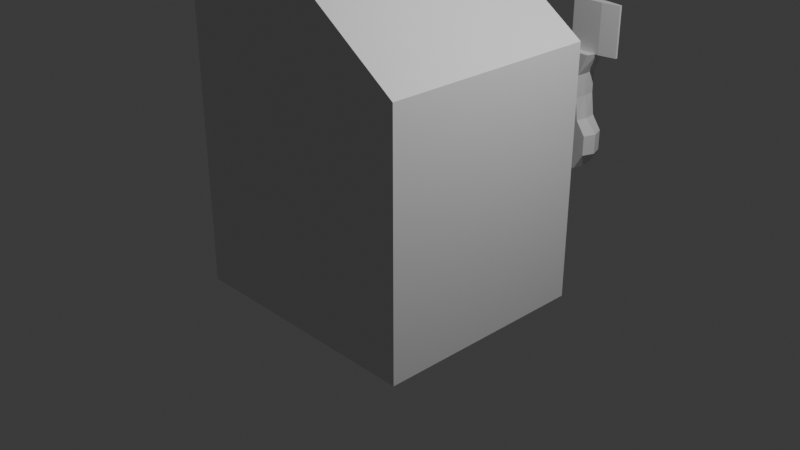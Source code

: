 # Source: knife_block.blend  (saved by Blender 5.3.31; exported with 4.5.12 LTS)
import bpy
from mathutils import Matrix  # noqa: F401  (used for matrix-valued properties, if any)

bpy.ops.wm.read_factory_settings(use_empty=True)
scene = bpy.context.scene
scene.name = 'Scene'

# ---- collections
col_collection = bpy.data.collections.new('Collection'); scene.collection.children.link(col_collection)

# ---- materials (node trees are filled in below, after node groups)
mat_material = bpy.data.materials.new('Material')
mat_material.alpha_threshold = 0.0
mat_material.use_backface_culling_lightprobe_volume = False
mat_material.roughness = 0.5
mat_material.line_color = (0.0, 0.0, 0.0, 1.0)
mat_material_001 = bpy.data.materials.new('Material.001')
mat_material_001.alpha_threshold = 0.0
mat_material_001.use_backface_culling_lightprobe_volume = False
mat_material_001.roughness = 0.5
mat_material_001.line_color = (0.0, 0.0, 0.0, 1.0)
mat_material_002 = bpy.data.materials.new('Material.002')
mat_material_002.alpha_threshold = 0.0
mat_material_002.use_backface_culling_lightprobe_volume = False
mat_material_002.roughness = 0.5
mat_material_002.line_color = (0.0, 0.0, 0.0, 1.0)

# ---- material node trees
mat_material.use_nodes = True; mat_material.node_tree.nodes.clear()
_N = mat_material.node_tree.nodes; _L = mat_material.node_tree.links
n0 = _N.new('ShaderNodeOutputMaterial'); n0.name = 'Material Output'; n0.location = (200, 100)
n1 = _N.new('ShaderNodeBsdfPrincipled'); n1.name = 'Principled BSDF'; n1.location = (-200, 100)
n1.inputs[10].default_value = 0.005
_L.new(n1.outputs[0], n0.inputs[0])
n0.is_active_output = True
mat_material_001.use_nodes = True; mat_material_001.node_tree.nodes.clear()
_N = mat_material_001.node_tree.nodes; _L = mat_material_001.node_tree.links
n0 = _N.new('ShaderNodeOutputMaterial'); n0.name = 'Material Output'; n0.location = (200, 100)
n1 = _N.new('ShaderNodeBsdfPrincipled'); n1.name = 'Principled BSDF'; n1.location = (-200, 100)
n1.inputs[10].default_value = 0.005
_L.new(n1.outputs[0], n0.inputs[0])
n0.is_active_output = True
mat_material_002.use_nodes = True; mat_material_002.node_tree.nodes.clear()
_N = mat_material_002.node_tree.nodes; _L = mat_material_002.node_tree.links
n0 = _N.new('ShaderNodeOutputMaterial'); n0.name = 'Material Output'; n0.location = (200, 100)
n1 = _N.new('ShaderNodeBsdfPrincipled'); n1.name = 'Principled BSDF'; n1.location = (-200, 100)
n1.inputs[10].default_value = 0.005
_L.new(n1.outputs[0], n0.inputs[0])
n0.is_active_output = True

# ---- world
world_world = bpy.data.worlds.new('World'); scene.world = world_world
world_world.use_nodes = True; world_world.node_tree.nodes.clear()
_N = world_world.node_tree.nodes; _L = world_world.node_tree.links
n0 = _N.new('ShaderNodeOutputWorld'); n0.name = 'World Output'; n0.location = (200, 100)
n1 = _N.new('ShaderNodeBackground'); n1.name = 'Background'; n1.location = (-200, 100)
n1.inputs[0].default_value = (0.05088, 0.05088, 0.05088, 1.0)
_L.new(n1.outputs[0], n0.inputs[0])
n0.is_active_output = True
world_world.color = (0.05088, 0.05088, 0.05088)
world_world.sun_shadow_jitter_overblur = 0.0

# ---- cameras
cam_camera = bpy.data.cameras.new('Camera')
cam_camera.clip_end = 100.0
cam_camera.ortho_scale = 7.314

# ---- lights
light_light = bpy.data.lights.new('Light', 'POINT')
light_light.energy = 1000.0
light_light.shadow_soft_size = 0.1

# ---- meshes
me_cube = bpy.data.meshes.new('Cube')
me_cube.from_pydata([(1.0, 1.0, 1.0), (1.0, 1.0, -0.4652), (1.0, -1.0, 1.0), (1.0, -1.0, -0.4652), (-1.304, 1.0, 2.017), (-1.304, 1.0, -0.4652), (-1.304, -1.0, 2.017), (-1.304, -1.0, -0.4652)], [], [(0, 4, 6, 2), (3, 2, 6, 7), (7, 6, 4, 5), (5, 1, 3, 7), (1, 0, 2, 3), (5, 4, 0, 1)])
_uv = me_cube.uv_layers.new(name='UVMap')
_uv.uv.foreach_set('vector', [0.625, 0.5, 0.875, 0.5, 0.875, 0.75, 0.625, 0.75, 0.375, 0.75, 0.625, 0.75, 0.625, 1.0, 0.375, 1.0, 0.375, 0.0, 0.625, 0.0, 0.625, 0.25, 0.375, 0.25, 0.125, 0.5, 0.375, 0.5, 0.375, 0.75, 0.125, 0.75, 0.375, 0.5, 0.625, 0.5, 0.625, 0.75, 0.375, 0.75, 0.375, 0.25, 0.625, 0.25, 0.625, 0.5, 0.375, 0.5])
me_cube.materials.append(mat_material)
me_cube.update()
me_cube_001 = bpy.data.meshes.new('Cube.001')
me_cube_001.from_pydata([(-0.2149, -0.125, -0.1604), (-0.2149, -0.125, 0.1604), (-0.2149, 0.125, -0.1604), (-0.2149, 0.125, 0.1604), (0.07945, -0.125, -0.05719), (0.07945, -0.125, 0.07203), (0.07945, 0.125, -0.05719), (0.07945, 0.125, 0.07203), (-0.01751, 0.125, -0.1604), (-0.01751, 0.125, 0.1604), (-0.01751, -0.125, -0.1604), (-0.01751, -0.125, 0.1604), (-0.2149, -0.125, 0.5909), (-0.2149, 0.125, 0.5909), (0.04816, -0.125, 0.5909), (0.04816, 0.125, 0.5909), (-0.04831, 0.125, 0.3039), (-0.04831, 0.125, 0.4474), (-0.04831, -0.125, 0.4474), (-0.04831, -0.125, 0.3039), (-0.2149, -0.125, 0.3039), (-0.2149, -0.125, 0.4474), (-0.2149, 0.125, 0.4474), (-0.2149, 0.125, 0.3039), (-0.25, 0.0, -0.1604), (-0.25, 0.0, 0.1604), (0.1228, 0.0, -0.05719), (0.1228, 0.0, 0.07203), (0.0, 0.0, 0.1604), (0.0, 0.0, -0.1604), (-0.25, 0.0, 0.5909), (0.08316, 0.0, 0.5909), (-0.25, 0.0, 0.3039), (-0.25, 0.0, 0.4474), (-0.039, 0.0, 0.3039), (-0.039, 0.0, 0.4474)], [], [(24, 25, 3, 2), (8, 9, 7, 6), (26, 27, 5, 4), (10, 11, 1, 0), (29, 26, 4, 10), (35, 17, 15, 31), (27, 28, 11, 5), (24, 29, 10, 0), (4, 5, 11, 10), (2, 3, 9, 8), (31, 30, 12, 14), (33, 21, 12, 30), (17, 22, 13, 15), (21, 18, 14, 12), (1, 11, 19, 20), (20, 19, 18, 21), (9, 3, 23, 16), (16, 23, 22, 17), (25, 1, 20, 32), (32, 20, 21, 33), (28, 9, 16, 34), (34, 16, 17, 35), (19, 34, 35, 18), (11, 28, 34, 19), (23, 32, 33, 22), (3, 25, 32, 23), (22, 33, 30, 13), (15, 13, 30, 31), (2, 8, 29, 24), (7, 9, 28, 27), (18, 35, 31, 14), (8, 6, 26, 29), (6, 7, 27, 26), (0, 1, 25, 24)])
_uv = me_cube_001.uv_layers.new(name='UVMap')
_uv.uv.foreach_set('vector', [0.375, 0.125, 0.625, 0.125, 0.625, 0.25, 0.375, 0.25, 0.375, 0.375, 0.625, 0.375, 0.625, 0.5, 0.375, 0.5, 0.375, 0.625, 0.625, 0.625, 0.625, 0.75, 0.375, 0.75, 0.375, 0.875, 0.625, 0.875, 0.625, 1.0, 0.375, 1.0, 0.25, 0.625, 0.375, 0.625, 0.375, 0.75, 0.25, 0.75, 0.75, 0.625, 0.75, 0.5, 0.75, 0.5, 0.75, 0.625, 0.625, 0.625, 0.75, 0.625, 0.75, 0.75, 0.625, 0.75, 0.125, 0.625, 0.25, 0.625, 0.25, 0.75, 0.125, 0.75, 0.375, 0.75, 0.625, 0.75, 0.625, 0.875, 0.375, 0.875, 0.375, 0.25, 0.625, 0.25, 0.625, 0.375, 0.375, 0.375, 0.75, 0.625, 0.875, 0.625, 0.875, 0.75, 0.75, 0.75, 0.625, 0.125, 0.625, 0.0, 0.625, 0.0, 0.625, 0.125, 0.625, 0.375, 0.625, 0.25, 0.625, 0.25, 0.625, 0.375, 0.625, 1.0, 0.625, 0.875, 0.625, 0.875, 0.625, 1.0, 0.625, 1.0, 0.625, 0.875, 0.625, 0.875, 0.625, 1.0, 0.625, 1.0, 0.625, 0.875, 0.625, 0.875, 0.625, 1.0, 0.625, 0.375, 0.625, 0.25, 0.625, 0.25, 0.625, 0.375, 0.625, 0.375, 0.625, 0.25, 0.625, 0.25, 0.625, 0.375, 0.625, 0.125, 0.625, 0.0, 0.625, 0.0, 0.625, 0.125, 0.625, 0.125, 0.625, 0.0, 0.625, 0.0, 0.625, 0.125, 0.75, 0.625, 0.75, 0.5, 0.75, 0.5, 0.75, 0.625, 0.75, 0.625, 0.75, 0.5, 0.75, 0.5, 0.75, 0.625, 0.75, 0.75, 0.75, 0.625, 0.75, 0.625, 0.75, 0.75, 0.75, 0.75, 0.75, 0.625, 0.75, 0.625, 0.75, 0.75, 0.625, 0.25, 0.625, 0.125, 0.625, 0.125, 0.625, 0.25, 0.625, 0.25, 0.625, 0.125, 0.625, 0.125, 0.625, 0.25, 0.625, 0.25, 0.625, 0.125, 0.625, 0.125, 0.625, 0.25, 0.75, 0.5, 0.875, 0.5, 0.875, 0.625, 0.75, 0.625, 0.125, 0.5, 0.25, 0.5, 0.25, 0.625, 0.125, 0.625, 0.625, 0.5, 0.75, 0.5, 0.75, 0.625, 0.625, 0.625, 0.75, 0.75, 0.75, 0.625, 0.75, 0.625, 0.75, 0.75, 0.25, 0.5, 0.375, 0.5, 0.375, 0.625, 0.25, 0.625, 0.375, 0.5, 0.625, 0.5, 0.625, 0.625, 0.375, 0.625, 0.375, 0.0, 0.625, 0.0, 0.625, 0.125, 0.375, 0.125])
me_cube_001.materials.append(mat_material_001)
me_cube_001.update()
me_cube_002 = bpy.data.meshes.new('Cube.002')
me_cube_002.from_pydata([(-0.2122, -0.04167, 0.5882), (-0.2122, -0.04167, 0.9091), (-0.2122, 0.04167, 0.5882), (-0.2122, 0.04167, 0.9091), (0.2878, -0.01161, 0.5882), (0.2878, -0.01161, 0.9091), (0.2878, 0.01161, 0.5882), (0.2878, 0.01161, 0.9091), (0.1045, 0.04167, 0.5882), (0.1045, 0.04167, 0.9091), (0.1045, -0.04167, 0.5882), (0.1045, -0.04167, 0.9091)], [], [(0, 1, 3, 2), (8, 9, 7, 6), (6, 7, 5, 4), (10, 11, 1, 0), (8, 6, 4, 10), (9, 3, 1, 11), (7, 9, 11, 5), (2, 8, 10, 0), (4, 5, 11, 10), (2, 3, 9, 8)])
_uv = me_cube_002.uv_layers.new(name='UVMap')
_uv.uv.foreach_set('vector', [0.375, 0.0, 0.625, 0.0, 0.625, 0.25, 0.375, 0.25, 0.375, 0.4084, 0.625, 0.4084, 0.625, 0.5, 0.375, 0.5, 0.375, 0.5, 0.625, 0.5, 0.625, 0.75, 0.375, 0.75, 0.375, 0.8416, 0.625, 0.8416, 0.625, 1.0, 0.375, 1.0, 0.2834, 0.5, 0.375, 0.5, 0.375, 0.75, 0.2834, 0.75, 0.7166, 0.5, 0.875, 0.5, 0.875, 0.75, 0.7166, 0.75, 0.625, 0.5, 0.7166, 0.5, 0.7166, 0.75, 0.625, 0.75, 0.125, 0.5, 0.2834, 0.5, 0.2834, 0.75, 0.125, 0.75, 0.375, 0.75, 0.625, 0.75, 0.625, 0.8416, 0.375, 0.8416, 0.375, 0.25, 0.625, 0.25, 0.625, 0.4084, 0.375, 0.4084])
me_cube_002.materials.append(mat_material_002)
me_cube_002.update()

# ---- objects
ob_cube = bpy.data.objects.new('Cube', me_cube)
ob_light = bpy.data.objects.new('Light', light_light)
ob_camera = bpy.data.objects.new('Camera', cam_camera)
ob_cube_001 = bpy.data.objects.new('Cube.001', me_cube_001)
ob_cube_002 = bpy.data.objects.new('Cube.002', me_cube_002)

# ---- transforms, parenting, visibility, modifiers, constraints
ob_cube.location = (0.0, 0.0, 0.0)
ob_cube.scale = (1.2, 1.2, 1.87)
ob_cube.lock_rotations_4d = False
ob_cube.empty_display_type = 'ARROWS'
ob_cube.lineart.crease_threshold = 0.0
ob_light.location = (4.076, 1.005, 5.904)
ob_light.rotation_euler = (0.6503, 0.05522, 1.866)
ob_light.lock_rotations_4d = False
ob_light.empty_display_type = 'ARROWS'
ob_light.color = (0.0, 0.0, 0.0, 0.0)
ob_light.lineart.crease_threshold = 0.0
ob_camera.location = (7.359, -6.926, 4.958)
ob_camera.rotation_euler = (1.109, 0.0, 0.8149)
ob_camera.lock_rotations_4d = False
ob_camera.empty_display_type = 'ARROWS'
ob_camera.color = (0.0, 0.0, 0.0, 0.0)
ob_camera.display_type = 'WIRE'
ob_camera.lineart.crease_threshold = 0.0
ob_cube_001.location = (0.0, 3.0, 0.0)
ob_cube_001.scale = (1.2, 1.2, 1.87)
ob_cube_001.lock_rotations_4d = False
ob_cube_001.empty_display_type = 'ARROWS'
ob_cube_001.lineart.crease_threshold = 0.0
ob_cube_002.location = (0.0, 3.0, 0.0)
ob_cube_002.scale = (1.2, 1.2, 1.87)
ob_cube_002.lock_rotations_4d = False
ob_cube_002.empty_display_type = 'ARROWS'
ob_cube_002.lineart.crease_threshold = 0.0

# ---- collection membership
col_collection.objects.link(ob_cube)
col_collection.objects.link(ob_light)
col_collection.objects.link(ob_camera)
col_collection.objects.link(ob_cube_001)
col_collection.objects.link(ob_cube_002)

# ---- scene / render settings (as saved in the file)
scene.camera = ob_camera
scene.frame_start = 1; scene.frame_end = 250; scene.frame_set(1)
scene.render.engine = 'BLENDER_EEVEE_NEXT'
scene.render.bake_bias = 0.0
scene.render.bake_samples = 0
scene.render.compositor_device = 'GPU'
scene.eevee.use_volume_custom_range = False
scene.eevee.fast_gi_thickness_near = 0.1
scene.eevee.fast_gi_thickness_far = 0.0
scene.eevee.ray_tracing_options.screen_trace_thickness = 0.1
bpy.context.view_layer.update()
